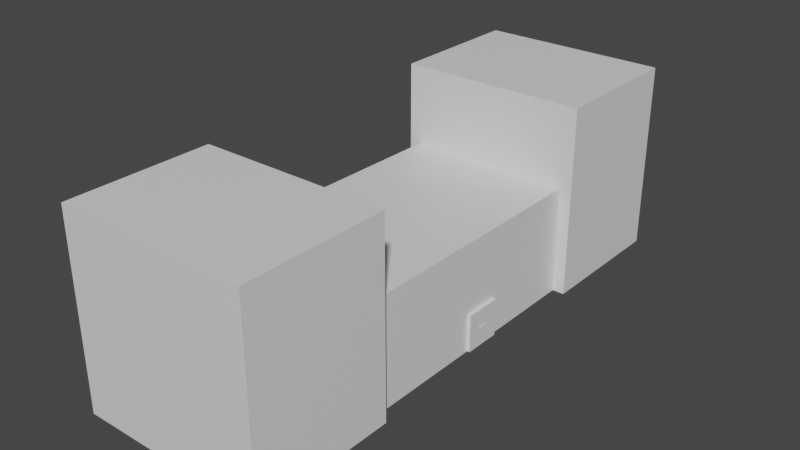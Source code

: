 # Source: Ratusz.blend  (saved by Blender 2.82.7; exported with 4.5.12 LTS)
import bpy
from mathutils import Matrix  # noqa: F401  (used for matrix-valued properties, if any)

bpy.ops.wm.read_factory_settings(use_empty=True)
scene = bpy.context.scene
scene.name = 'Scene'

# ---- collections
col_collection = bpy.data.collections.new('Collection'); scene.collection.children.link(col_collection)

# ---- materials (node trees are filled in below, after node groups)
mat_material = bpy.data.materials.new('Material')
mat_material.alpha_threshold = 0.0
mat_material.use_transparent_shadow = False
mat_material.line_color = (0.0, 0.0, 0.0, 1.0)
mat_material_002 = bpy.data.materials.new('Material.002')
mat_material_002.alpha_threshold = 0.0
mat_material_002.use_transparent_shadow = False
mat_material_002.line_color = (0.0, 0.0, 0.0, 1.0)
mat_material_003 = bpy.data.materials.new('Material.003')
mat_material_003.alpha_threshold = 0.0
mat_material_003.use_transparent_shadow = False
mat_material_003.line_color = (0.0, 0.0, 0.0, 1.0)
mat_material_004 = bpy.data.materials.new('Material.004')
mat_material_004.alpha_threshold = 0.0
mat_material_004.use_transparent_shadow = False
mat_material_004.line_color = (0.0, 0.0, 0.0, 1.0)
mat_material_005 = bpy.data.materials.new('Material.005')
mat_material_005.alpha_threshold = 0.0
mat_material_005.use_transparent_shadow = False
mat_material_005.line_color = (0.0, 0.0, 0.0, 1.0)
mat_material_006 = bpy.data.materials.new('Material.006')
mat_material_006.alpha_threshold = 0.0
mat_material_006.use_transparent_shadow = False
mat_material_006.line_color = (0.0, 0.0, 0.0, 1.0)
mat_material_009 = bpy.data.materials.new('Material.009')
mat_material_009.alpha_threshold = 0.0
mat_material_009.use_transparent_shadow = False
mat_material_009.line_color = (0.0, 0.0, 0.0, 1.0)

# ---- material node trees
mat_material.use_nodes = True; mat_material.node_tree.nodes.clear()
_N = mat_material.node_tree.nodes; _L = mat_material.node_tree.links
n0 = _N.new('ShaderNodeOutputMaterial'); n0.name = 'Material Output'; n0.location = (300, 300)
n1 = _N.new('ShaderNodeBsdfPrincipled'); n1.name = 'Principled BSDF'; n1.location = (10, 300)
n1.distribution = 'GGX'
n1.subsurface_method = 'BURLEY'
n1.inputs[2].default_value = 0.4
n1.inputs[3].default_value = 1.45
n1.inputs[27].default_value = (0.0, 0.0, 0.0, 1.0)
n1.inputs[28].default_value = 1.0
_L.new(n1.outputs[0], n0.inputs[0])
n0.is_active_output = True
mat_material_002.use_nodes = True; mat_material_002.node_tree.nodes.clear()
_N = mat_material_002.node_tree.nodes; _L = mat_material_002.node_tree.links
n0 = _N.new('ShaderNodeOutputMaterial'); n0.name = 'Material Output'; n0.location = (300, 300)
n1 = _N.new('ShaderNodeBsdfPrincipled'); n1.name = 'Principled BSDF'; n1.location = (10, 300)
n1.distribution = 'GGX'
n1.subsurface_method = 'BURLEY'
n1.inputs[2].default_value = 0.4
n1.inputs[3].default_value = 1.45
n1.inputs[27].default_value = (0.0, 0.0, 0.0, 1.0)
n1.inputs[28].default_value = 1.0
_L.new(n1.outputs[0], n0.inputs[0])
n0.is_active_output = True
mat_material_003.use_nodes = True; mat_material_003.node_tree.nodes.clear()
_N = mat_material_003.node_tree.nodes; _L = mat_material_003.node_tree.links
n0 = _N.new('ShaderNodeOutputMaterial'); n0.name = 'Material Output'; n0.location = (300, 300)
n1 = _N.new('ShaderNodeBsdfPrincipled'); n1.name = 'Principled BSDF'; n1.location = (10, 300)
n1.distribution = 'GGX'
n1.subsurface_method = 'BURLEY'
n1.inputs[2].default_value = 0.4
n1.inputs[3].default_value = 1.45
n1.inputs[27].default_value = (0.0, 0.0, 0.0, 1.0)
n1.inputs[28].default_value = 1.0
_L.new(n1.outputs[0], n0.inputs[0])
n0.is_active_output = True
mat_material_004.use_nodes = True; mat_material_004.node_tree.nodes.clear()
_N = mat_material_004.node_tree.nodes; _L = mat_material_004.node_tree.links
n0 = _N.new('ShaderNodeOutputMaterial'); n0.name = 'Material Output'; n0.location = (300, 300)
n1 = _N.new('ShaderNodeBsdfPrincipled'); n1.name = 'Principled BSDF'; n1.location = (10, 300)
n1.distribution = 'GGX'
n1.subsurface_method = 'BURLEY'
n1.inputs[2].default_value = 0.4
n1.inputs[3].default_value = 1.45
n1.inputs[27].default_value = (0.0, 0.0, 0.0, 1.0)
n1.inputs[28].default_value = 1.0
_L.new(n1.outputs[0], n0.inputs[0])
n0.is_active_output = True
mat_material_005.use_nodes = True; mat_material_005.node_tree.nodes.clear()
_N = mat_material_005.node_tree.nodes; _L = mat_material_005.node_tree.links
n0 = _N.new('ShaderNodeOutputMaterial'); n0.name = 'Material Output'; n0.location = (300, 300)
n1 = _N.new('ShaderNodeBsdfPrincipled'); n1.name = 'Principled BSDF'; n1.location = (10, 300)
n1.distribution = 'GGX'
n1.subsurface_method = 'BURLEY'
n1.inputs[2].default_value = 0.4
n1.inputs[3].default_value = 1.45
n1.inputs[27].default_value = (0.0, 0.0, 0.0, 1.0)
n1.inputs[28].default_value = 1.0
_L.new(n1.outputs[0], n0.inputs[0])
n0.is_active_output = True
mat_material_006.use_nodes = True; mat_material_006.node_tree.nodes.clear()
_N = mat_material_006.node_tree.nodes; _L = mat_material_006.node_tree.links
n0 = _N.new('ShaderNodeOutputMaterial'); n0.name = 'Material Output'; n0.location = (300, 300)
n1 = _N.new('ShaderNodeBsdfPrincipled'); n1.name = 'Principled BSDF'; n1.location = (10, 300)
n1.distribution = 'GGX'
n1.subsurface_method = 'BURLEY'
n1.inputs[2].default_value = 0.4
n1.inputs[3].default_value = 1.45
n1.inputs[27].default_value = (0.0, 0.0, 0.0, 1.0)
n1.inputs[28].default_value = 1.0
_L.new(n1.outputs[0], n0.inputs[0])
n0.is_active_output = True
mat_material_009.use_nodes = True; mat_material_009.node_tree.nodes.clear()
_N = mat_material_009.node_tree.nodes; _L = mat_material_009.node_tree.links
n0 = _N.new('ShaderNodeOutputMaterial'); n0.name = 'Material Output'; n0.location = (300, 300)
n1 = _N.new('ShaderNodeBsdfPrincipled'); n1.name = 'Principled BSDF'; n1.location = (10, 300)
n1.distribution = 'GGX'
n1.subsurface_method = 'BURLEY'
n1.inputs[2].default_value = 0.4
n1.inputs[3].default_value = 1.45
n1.inputs[27].default_value = (0.0, 0.0, 0.0, 1.0)
n1.inputs[28].default_value = 1.0
_L.new(n1.outputs[0], n0.inputs[0])
n0.is_active_output = True

# ---- world
world_world = bpy.data.worlds.new('World'); scene.world = world_world
world_world.use_nodes = True; world_world.node_tree.nodes.clear()
_N = world_world.node_tree.nodes; _L = world_world.node_tree.links
n0 = _N.new('ShaderNodeOutputWorld'); n0.name = 'World Output'; n0.location = (300, 300)
n1 = _N.new('ShaderNodeBackground'); n1.name = 'Background'; n1.location = (10, 300)
n1.inputs[0].default_value = (0.05088, 0.05088, 0.05088, 1.0)
_L.new(n1.outputs[0], n0.inputs[0])
n0.is_active_output = True
world_world.color = (0.05088, 0.05088, 0.05088)
world_world.use_sun_shadow = False
world_world.sun_shadow_jitter_overblur = 0.0

# ---- meshes
me_cube = bpy.data.meshes.new('Cube')
me_cube.from_pydata([(1.0, 1.0, 1.0), (1.0, 1.0, -1.0), (1.0, -1.0, 1.0), (1.0, -1.0, -1.0), (-1.0, 1.0, 1.0), (-1.0, 1.0, -1.0), (-1.0, -1.0, 1.0), (-1.0, -1.0, -1.0)], [], [(0, 4, 6, 2), (3, 2, 6, 7), (7, 6, 4, 5), (5, 1, 3, 7), (1, 0, 2, 3), (5, 4, 0, 1)])
_uv = me_cube.uv_layers.new(name='UVMap')
_uv.uv.foreach_set('vector', [0.625, 0.5, 0.875, 0.5, 0.875, 0.75, 0.625, 0.75, 0.375, 0.75, 0.625, 0.75, 0.625, 1.0, 0.375, 1.0, 0.375, 0.0, 0.625, 0.0, 0.625, 0.25, 0.375, 0.25, 0.125, 0.5, 0.375, 0.5, 0.375, 0.75, 0.125, 0.75, 0.375, 0.5, 0.625, 0.5, 0.625, 0.75, 0.375, 0.75, 0.375, 0.25, 0.625, 0.25, 0.625, 0.5, 0.375, 0.5])
me_cube.materials.append(mat_material)
me_cube.use_remesh_preserve_volume = False
me_cube.use_remesh_preserve_attributes = False
me_cube.use_mirror_vertex_groups = False
me_cube.update()
me_cube_002 = bpy.data.meshes.new('Cube.002')
me_cube_002.from_pydata([(1.0, 1.0, 1.0), (1.0, 1.0, -1.0), (1.0, -1.0, 1.0), (1.0, -1.0, -1.0), (-1.0, 1.0, 1.0), (-1.0, 1.0, -1.0), (-1.019, -1.031, 1.035), (-1.0, -1.0, -1.0)], [], [(0, 4, 6, 2), (3, 2, 6, 7), (7, 6, 4, 5), (5, 1, 3, 7), (1, 0, 2, 3), (5, 4, 0, 1)])
_uv = me_cube_002.uv_layers.new(name='UVMap')
_uv.uv.foreach_set('vector', [0.625, 0.5, 0.875, 0.5, 0.875, 0.75, 0.625, 0.75, 0.375, 0.75, 0.625, 0.75, 0.625, 1.0, 0.375, 1.0, 0.375, 0.0, 0.625, 0.0, 0.625, 0.25, 0.375, 0.25, 0.125, 0.5, 0.375, 0.5, 0.375, 0.75, 0.125, 0.75, 0.375, 0.5, 0.625, 0.5, 0.625, 0.75, 0.375, 0.75, 0.375, 0.25, 0.625, 0.25, 0.625, 0.5, 0.375, 0.5])
me_cube_002.materials.append(mat_material_002)
me_cube_002.use_remesh_preserve_volume = False
me_cube_002.use_remesh_preserve_attributes = False
me_cube_002.use_mirror_vertex_groups = False
me_cube_002.update()
me_cube_003 = bpy.data.meshes.new('Cube.003')
me_cube_003.from_pydata([(1.0, 1.0, 1.0), (1.0, 1.0, -1.0), (1.0, -1.0, 1.0), (1.0, -1.0, -1.0), (-1.0, 1.0, 1.0), (-1.0, 1.0, -1.0), (-1.0, -1.0, 1.0), (-1.0, -1.0, -1.0)], [], [(0, 4, 6, 2), (3, 2, 6, 7), (7, 6, 4, 5), (5, 1, 3, 7), (1, 0, 2, 3), (5, 4, 0, 1)])
_uv = me_cube_003.uv_layers.new(name='UVMap')
_uv.uv.foreach_set('vector', [0.625, 0.5, 0.875, 0.5, 0.875, 0.75, 0.625, 0.75, 0.375, 0.75, 0.625, 0.75, 0.625, 1.0, 0.375, 1.0, 0.375, 0.0, 0.625, 0.0, 0.625, 0.25, 0.375, 0.25, 0.125, 0.5, 0.375, 0.5, 0.375, 0.75, 0.125, 0.75, 0.375, 0.5, 0.625, 0.5, 0.625, 0.75, 0.375, 0.75, 0.375, 0.25, 0.625, 0.25, 0.625, 0.5, 0.375, 0.5])
me_cube_003.materials.append(mat_material_003)
me_cube_003.use_remesh_preserve_volume = False
me_cube_003.use_remesh_preserve_attributes = False
me_cube_003.use_mirror_vertex_groups = False
me_cube_003.update()
me_cube_004 = bpy.data.meshes.new('Cube.004')
me_cube_004.from_pydata([(1.0, 1.0, 1.0), (1.0, 1.0, -1.0), (1.0, -1.0, 1.0), (1.0, -1.0, -1.0), (-1.0, 1.0, 1.0), (-1.0, 1.0, -1.0), (-1.0, -1.0, 1.0), (-1.0, -1.0, -1.0)], [], [(0, 4, 6, 2), (3, 2, 6, 7), (7, 6, 4, 5), (5, 1, 3, 7), (1, 0, 2, 3), (5, 4, 0, 1)])
_uv = me_cube_004.uv_layers.new(name='UVMap')
_uv.uv.foreach_set('vector', [0.625, 0.5, 0.875, 0.5, 0.875, 0.75, 0.625, 0.75, 0.375, 0.75, 0.625, 0.75, 0.625, 1.0, 0.375, 1.0, 0.375, 0.0, 0.625, 0.0, 0.625, 0.25, 0.375, 0.25, 0.125, 0.5, 0.375, 0.5, 0.375, 0.75, 0.125, 0.75, 0.375, 0.5, 0.625, 0.5, 0.625, 0.75, 0.375, 0.75, 0.375, 0.25, 0.625, 0.25, 0.625, 0.5, 0.375, 0.5])
me_cube_004.materials.append(mat_material_004)
me_cube_004.use_remesh_preserve_volume = False
me_cube_004.use_remesh_preserve_attributes = False
me_cube_004.use_mirror_vertex_groups = False
me_cube_004.update()
me_cube_005 = bpy.data.meshes.new('Cube.005')
me_cube_005.from_pydata([(1.151, -0.4674, 0.0223), (1.151, -0.4674, -0.0223), (1.151, -0.8858, 0.0223), (1.151, -0.8858, -0.0223), (-0.733, -0.4674, 0.0223), (-0.733, -0.4674, -0.0223), (-0.733, -0.8858, 0.0223), (-0.733, -0.8858, -0.0223)], [], [(0, 4, 6, 2), (3, 2, 6, 7), (7, 6, 4, 5), (5, 1, 3, 7), (1, 0, 2, 3), (5, 4, 0, 1)])
_uv = me_cube_005.uv_layers.new(name='UVMap')
_uv.uv.foreach_set('vector', [0.625, 0.5, 0.875, 0.5, 0.875, 0.75, 0.625, 0.75, 0.375, 0.75, 0.625, 0.75, 0.625, 1.0, 0.375, 1.0, 0.375, 0.0, 0.625, 0.0, 0.625, 0.25, 0.375, 0.25, 0.125, 0.5, 0.375, 0.5, 0.375, 0.75, 0.125, 0.75, 0.375, 0.5, 0.625, 0.5, 0.625, 0.75, 0.375, 0.75, 0.375, 0.25, 0.625, 0.25, 0.625, 0.5, 0.375, 0.5])
me_cube_005.materials.append(mat_material_005)
me_cube_005.use_remesh_preserve_volume = False
me_cube_005.use_remesh_preserve_attributes = False
me_cube_005.use_mirror_vertex_groups = False
me_cube_005.update()
me_cube_006 = bpy.data.meshes.new('Cube.006')
me_cube_006.from_pydata([(1.0, 1.0, 1.0), (1.0, 1.0, -1.0), (1.0, -1.0, 1.0), (1.0, -1.0, -1.0), (-1.0, 1.0, 1.0), (-1.0, 1.0, -1.0), (-1.0, -1.0, 1.0), (-1.0, -1.0, -1.0)], [], [(0, 4, 6, 2), (3, 2, 6, 7), (7, 6, 4, 5), (5, 1, 3, 7), (1, 0, 2, 3), (5, 4, 0, 1)])
_uv = me_cube_006.uv_layers.new(name='UVMap')
_uv.uv.foreach_set('vector', [0.625, 0.5, 0.875, 0.5, 0.875, 0.75, 0.625, 0.75, 0.375, 0.75, 0.625, 0.75, 0.625, 1.0, 0.375, 1.0, 0.375, 0.0, 0.625, 0.0, 0.625, 0.25, 0.375, 0.25, 0.125, 0.5, 0.375, 0.5, 0.375, 0.75, 0.125, 0.75, 0.375, 0.5, 0.625, 0.5, 0.625, 0.75, 0.375, 0.75, 0.375, 0.25, 0.625, 0.25, 0.625, 0.5, 0.375, 0.5])
me_cube_006.materials.append(mat_material_006)
me_cube_006.use_remesh_preserve_volume = False
me_cube_006.use_remesh_preserve_attributes = False
me_cube_006.use_mirror_vertex_groups = False
me_cube_006.update()
me_cube_009 = bpy.data.meshes.new('Cube.009')
me_cube_009.from_pydata([(1.151, -0.4674, 0.0223), (1.151, -0.4674, -0.0223), (1.151, -0.8858, 0.0223), (1.151, -0.8858, -0.0223), (-0.733, -0.4674, 0.0223), (-0.733, -0.4674, -0.0223), (-0.733, -0.8858, 0.0223), (-0.733, -0.8858, -0.0223)], [], [(0, 4, 6, 2), (3, 2, 6, 7), (7, 6, 4, 5), (5, 1, 3, 7), (1, 0, 2, 3), (5, 4, 0, 1)])
_uv = me_cube_009.uv_layers.new(name='UVMap')
_uv.uv.foreach_set('vector', [0.625, 0.5, 0.875, 0.5, 0.875, 0.75, 0.625, 0.75, 0.375, 0.75, 0.625, 0.75, 0.625, 1.0, 0.375, 1.0, 0.375, 0.0, 0.625, 0.0, 0.625, 0.25, 0.375, 0.25, 0.125, 0.5, 0.375, 0.5, 0.375, 0.75, 0.125, 0.75, 0.375, 0.5, 0.625, 0.5, 0.625, 0.75, 0.375, 0.75, 0.375, 0.25, 0.625, 0.25, 0.625, 0.5, 0.375, 0.5])
me_cube_009.materials.append(mat_material_009)
me_cube_009.use_remesh_preserve_volume = False
me_cube_009.use_remesh_preserve_attributes = False
me_cube_009.use_mirror_vertex_groups = False
me_cube_009.update()

# ---- objects
ob_cube = bpy.data.objects.new('Cube', me_cube)
ob_cube_002 = bpy.data.objects.new('Cube.002', me_cube_002)
ob_cube_003 = bpy.data.objects.new('Cube.003', me_cube_003)
ob_cube_001 = bpy.data.objects.new('Cube.001', me_cube_004)
ob_cube_004 = bpy.data.objects.new('Cube.004', me_cube_005)
ob_cube_005 = bpy.data.objects.new('Cube.005', me_cube_006)
ob_cube_006 = bpy.data.objects.new('Cube.006', me_cube_009)

# ---- transforms, parenting, visibility, modifiers, constraints
ob_cube.location = (0.0, -2.134, 0.9109)
ob_cube.scale = (1.0, 0.75, 1.002)
ob_cube.lock_rotations_4d = False
ob_cube.empty_display_type = 'ARROWS'
ob_cube.lineart.crease_threshold = 0.0
ob_cube_002.location = (0.0, 0.008421, 0.4826)
ob_cube_002.scale = (0.8772, 1.401, 0.5718)
ob_cube_002.lock_rotations_4d = False
ob_cube_002.empty_display_type = 'ARROWS'
ob_cube_002.lineart.crease_threshold = 0.0
ob_cube_003.location = (0.0, 2.132, 0.9109)
ob_cube_003.scale = (1.0, 0.75, 1.002)
ob_cube_003.lock_rotations_4d = False
ob_cube_003.empty_display_type = 'ARROWS'
ob_cube_003.lineart.crease_threshold = 0.0
ob_cube_001.location = (0.8631, 0.008421, 0.1162)
ob_cube_001.scale = (0.04936, 0.09773, 0.1965)
ob_cube_001.lock_rotations_4d = False
ob_cube_001.empty_display_type = 'ARROWS'
ob_cube_001.lineart.crease_threshold = 0.0
ob_cube_004.location = (0.9095, 0.2058, 0.1162)
ob_cube_004.scale = (0.008032, 0.09773, 0.1965)
ob_cube_004.lock_rotations_4d = False
ob_cube_004.empty_display_type = 'ARROWS'
ob_cube_004.lineart.crease_threshold = 0.0
ob_cube_005.location = (0.8631, 0.2058, 0.1162)
ob_cube_005.scale = (0.04936, 0.09773, 0.1965)
ob_cube_005.lock_rotations_4d = False
ob_cube_005.empty_display_type = 'ARROWS'
ob_cube_005.lineart.crease_threshold = 0.0
ob_cube_006.location = (0.9095, 0.1391, 0.1162)
ob_cube_006.scale = (0.008032, 0.09773, 0.1965)
ob_cube_006.lock_rotations_4d = False
ob_cube_006.empty_display_type = 'ARROWS'
ob_cube_006.lineart.crease_threshold = 0.0

# ---- collection membership
col_collection.objects.link(ob_cube)
col_collection.objects.link(ob_cube_002)
col_collection.objects.link(ob_cube_003)
col_collection.objects.link(ob_cube_001)
col_collection.objects.link(ob_cube_004)
col_collection.objects.link(ob_cube_005)
col_collection.objects.link(ob_cube_006)

# ---- scene / render settings (as saved in the file)
scene.frame_start = 1; scene.frame_end = 250; scene.frame_set(246)
scene.render.engine = 'BLENDER_EEVEE_NEXT'
scene.cycles.use_denoising = False
scene.cycles.samples = 128
scene.cycles.sampling_pattern = 'TABULATED_SOBOL'
scene.cycles.use_adaptive_sampling = False
scene.cycles.use_light_tree = False
scene.view_settings.view_transform = 'Filmic'
bpy.context.view_layer.update()

# ---- added for rendering (the .blend has no active camera and no usable light): camera, sun
cam_auto = bpy.data.cameras.new('AutoCamera')
cam_auto.lens = 50.0
cam_auto.sensor_width = 36.0
cam_auto.clip_end = 1000.0
ob_auto_camera = bpy.data.objects.new('AutoCamera', cam_auto)
scene.collection.objects.link(ob_auto_camera)
ob_auto_camera.location = (5.94289, -7.13272, 5.66517)
ob_auto_camera.rotation_euler = (1.09748, -7.21219e-08, 0.694738)
scene.camera = ob_auto_camera
light_auto_sun = bpy.data.lights.new('AutoSun', 'SUN')
light_auto_sun.energy = 3.0
light_auto_sun.angle = 0.0523599
ob_auto_sun = bpy.data.objects.new('AutoSun', light_auto_sun)
scene.collection.objects.link(ob_auto_sun)
ob_auto_sun.rotation_euler = (0.872665, 0.174533, 0.523599)
bpy.context.view_layer.update()
